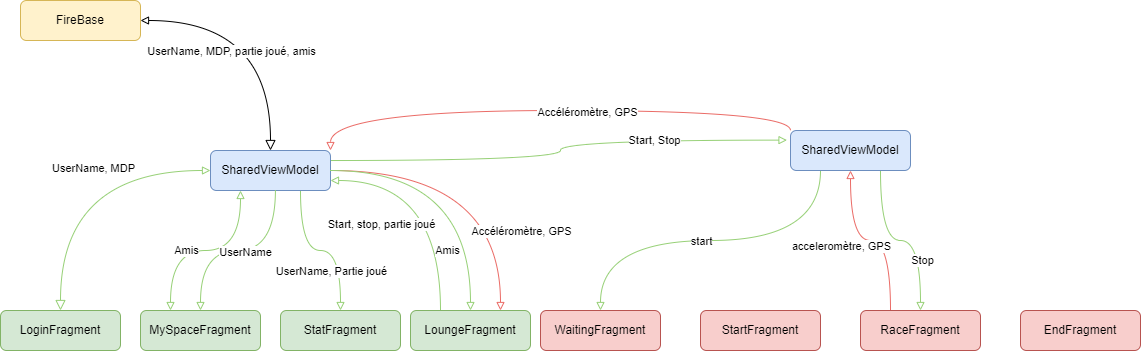

The diagram above was exported from draw.io. Its source (the exported page's mxGraphModel, read from the mxfile embedded in the PNG):
<mxGraphModel dx="977" dy="578" grid="1" gridSize="10" guides="1" tooltips="1" connect="1" arrows="1" fold="1" page="1" pageScale="1" pageWidth="1169" pageHeight="827" math="0" shadow="0">
  <root>
    <mxCell id="WIyWlLk6GJQsqaUBKTNV-0" />
    <mxCell id="WIyWlLk6GJQsqaUBKTNV-1" parent="WIyWlLk6GJQsqaUBKTNV-0" />
    <mxCell id="WIyWlLk6GJQsqaUBKTNV-2" value="" style="rounded=0;html=1;jettySize=auto;orthogonalLoop=1;fontSize=11;endArrow=block;endFill=0;endSize=8;strokeWidth=1;shadow=0;labelBackgroundColor=none;edgeStyle=orthogonalEdgeStyle;startArrow=block;startFill=0;entryX=0.5;entryY=0;entryDx=0;entryDy=0;curved=1;" parent="WIyWlLk6GJQsqaUBKTNV-1" source="WIyWlLk6GJQsqaUBKTNV-3" target="WIyWlLk6GJQsqaUBKTNV-7" edge="1">
      <mxGeometry relative="1" as="geometry">
        <mxPoint x="120" y="200" as="targetPoint" />
      </mxGeometry>
    </mxCell>
    <mxCell id="8VJfG6XA3ddtNtJdMbC5-22" value="UserName, MDP, partie joué, amis" style="edgeLabel;html=1;align=center;verticalAlign=middle;resizable=0;points=[];" parent="WIyWlLk6GJQsqaUBKTNV-2" vertex="1" connectable="0">
      <mxGeometry x="-0.1268" y="6" relative="1" as="geometry">
        <mxPoint x="-24" y="36" as="offset" />
      </mxGeometry>
    </mxCell>
    <mxCell id="WIyWlLk6GJQsqaUBKTNV-3" value="FireBase" style="rounded=1;whiteSpace=wrap;html=1;fontSize=12;glass=0;strokeWidth=1;shadow=0;fillColor=#fff2cc;strokeColor=#d6b656;" parent="WIyWlLk6GJQsqaUBKTNV-1" vertex="1">
      <mxGeometry x="40" y="20" width="120" height="40" as="geometry" />
    </mxCell>
    <mxCell id="8VJfG6XA3ddtNtJdMbC5-25" style="edgeStyle=orthogonalEdgeStyle;curved=1;rounded=0;orthogonalLoop=1;jettySize=auto;html=1;exitX=1;exitY=0;exitDx=0;exitDy=0;entryX=0;entryY=0;entryDx=0;entryDy=0;strokeColor=#EA6B66;fontColor=#000000;startArrow=block;startFill=0;endArrow=none;endFill=0;" parent="WIyWlLk6GJQsqaUBKTNV-1" source="WIyWlLk6GJQsqaUBKTNV-7" target="8VJfG6XA3ddtNtJdMbC5-8" edge="1">
      <mxGeometry relative="1" as="geometry" />
    </mxCell>
    <mxCell id="8VJfG6XA3ddtNtJdMbC5-26" value="Accéléromètre, GPS" style="edgeLabel;html=1;align=center;verticalAlign=middle;resizable=0;points=[];fontColor=#000000;" parent="8VJfG6XA3ddtNtJdMbC5-25" vertex="1" connectable="0">
      <mxGeometry x="0.1366" y="-1" relative="1" as="geometry">
        <mxPoint as="offset" />
      </mxGeometry>
    </mxCell>
    <mxCell id="7FnhxVuKhJbF-vYxPbXW-0" style="edgeStyle=orthogonalEdgeStyle;rounded=0;orthogonalLoop=1;jettySize=auto;html=1;entryX=-0.029;entryY=0.241;entryDx=0;entryDy=0;curved=1;endArrow=block;endFill=0;entryPerimeter=0;exitX=1;exitY=0.25;exitDx=0;exitDy=0;strokeColor=#97D077;" parent="WIyWlLk6GJQsqaUBKTNV-1" source="WIyWlLk6GJQsqaUBKTNV-7" target="8VJfG6XA3ddtNtJdMbC5-8" edge="1">
      <mxGeometry relative="1" as="geometry">
        <mxPoint x="390" y="180" as="sourcePoint" />
      </mxGeometry>
    </mxCell>
    <mxCell id="7FnhxVuKhJbF-vYxPbXW-1" value="Start, Stop" style="edgeLabel;html=1;align=center;verticalAlign=middle;resizable=0;points=[];" parent="7FnhxVuKhJbF-vYxPbXW-0" vertex="1" connectable="0">
      <mxGeometry x="0.4408" relative="1" as="geometry">
        <mxPoint as="offset" />
      </mxGeometry>
    </mxCell>
    <mxCell id="7FnhxVuKhJbF-vYxPbXW-8" style="edgeStyle=orthogonalEdgeStyle;curved=1;rounded=0;orthogonalLoop=1;jettySize=auto;html=1;entryX=0.75;entryY=0;entryDx=0;entryDy=0;strokeColor=#EA6B66;startArrow=none;startFill=0;endArrow=block;endFill=0;" parent="WIyWlLk6GJQsqaUBKTNV-1" source="WIyWlLk6GJQsqaUBKTNV-7" target="8VJfG6XA3ddtNtJdMbC5-18" edge="1">
      <mxGeometry relative="1" as="geometry" />
    </mxCell>
    <mxCell id="7FnhxVuKhJbF-vYxPbXW-9" value="Accéléromètre, GPS" style="edgeLabel;html=1;align=center;verticalAlign=middle;resizable=0;points=[];" parent="7FnhxVuKhJbF-vYxPbXW-8" vertex="1" connectable="0">
      <mxGeometry x="0.5432" y="-11" relative="1" as="geometry">
        <mxPoint x="31" y="-9" as="offset" />
      </mxGeometry>
    </mxCell>
    <mxCell id="WIyWlLk6GJQsqaUBKTNV-7" value="SharedViewModel" style="rounded=1;whiteSpace=wrap;html=1;fontSize=12;glass=0;strokeWidth=1;shadow=0;fillColor=#dae8fc;strokeColor=#6c8ebf;" parent="WIyWlLk6GJQsqaUBKTNV-1" vertex="1">
      <mxGeometry x="230" y="170" width="120" height="40" as="geometry" />
    </mxCell>
    <mxCell id="8VJfG6XA3ddtNtJdMbC5-2" style="rounded=0;orthogonalLoop=1;jettySize=auto;html=1;entryX=0.25;entryY=1;entryDx=0;entryDy=0;startArrow=block;startFill=0;endArrow=block;endFill=0;edgeStyle=orthogonalEdgeStyle;curved=1;fillColor=#60a917;strokeColor=#97D077;exitX=0.25;exitY=0;exitDx=0;exitDy=0;" parent="WIyWlLk6GJQsqaUBKTNV-1" source="WIyWlLk6GJQsqaUBKTNV-11" target="WIyWlLk6GJQsqaUBKTNV-7" edge="1">
      <mxGeometry relative="1" as="geometry">
        <Array as="points">
          <mxPoint x="190" y="270" />
          <mxPoint x="260" y="270" />
        </Array>
      </mxGeometry>
    </mxCell>
    <mxCell id="8VJfG6XA3ddtNtJdMbC5-21" value="Amis" style="edgeLabel;html=1;align=center;verticalAlign=middle;resizable=0;points=[];" parent="8VJfG6XA3ddtNtJdMbC5-2" vertex="1" connectable="0">
      <mxGeometry x="-0.2075" y="1" relative="1" as="geometry">
        <mxPoint as="offset" />
      </mxGeometry>
    </mxCell>
    <mxCell id="7FnhxVuKhJbF-vYxPbXW-4" style="edgeStyle=orthogonalEdgeStyle;curved=1;rounded=0;orthogonalLoop=1;jettySize=auto;html=1;entryX=0.541;entryY=0.984;entryDx=0;entryDy=0;entryPerimeter=0;strokeColor=#97D077;startArrow=block;startFill=0;endArrow=none;endFill=0;" parent="WIyWlLk6GJQsqaUBKTNV-1" source="WIyWlLk6GJQsqaUBKTNV-11" target="WIyWlLk6GJQsqaUBKTNV-7" edge="1">
      <mxGeometry relative="1" as="geometry" />
    </mxCell>
    <mxCell id="7FnhxVuKhJbF-vYxPbXW-5" value="UserName" style="edgeLabel;html=1;align=center;verticalAlign=middle;resizable=0;points=[];" parent="7FnhxVuKhJbF-vYxPbXW-4" vertex="1" connectable="0">
      <mxGeometry x="0.0589" y="-1" relative="1" as="geometry">
        <mxPoint as="offset" />
      </mxGeometry>
    </mxCell>
    <mxCell id="WIyWlLk6GJQsqaUBKTNV-11" value="MySpaceFragment" style="rounded=1;whiteSpace=wrap;html=1;fontSize=12;glass=0;strokeWidth=1;shadow=0;fillColor=#d5e8d4;strokeColor=#82b366;" parent="WIyWlLk6GJQsqaUBKTNV-1" vertex="1">
      <mxGeometry x="160" y="330" width="120" height="40" as="geometry" />
    </mxCell>
    <mxCell id="WIyWlLk6GJQsqaUBKTNV-12" value="LoginFragment" style="rounded=1;whiteSpace=wrap;html=1;fontSize=12;glass=0;strokeWidth=1;shadow=0;fillColor=#d5e8d4;strokeColor=#82b366;" parent="WIyWlLk6GJQsqaUBKTNV-1" vertex="1">
      <mxGeometry x="20" y="330" width="120" height="40" as="geometry" />
    </mxCell>
    <mxCell id="8VJfG6XA3ddtNtJdMbC5-1" value="" style="rounded=0;html=1;jettySize=auto;orthogonalLoop=1;fontSize=11;endArrow=block;endFill=0;endSize=8;strokeWidth=1;shadow=0;labelBackgroundColor=none;startArrow=block;startFill=0;exitX=0;exitY=0.5;exitDx=0;exitDy=0;entryX=0.5;entryY=0;entryDx=0;entryDy=0;edgeStyle=orthogonalEdgeStyle;curved=1;fontColor=#97D077;strokeColor=#97D077;" parent="WIyWlLk6GJQsqaUBKTNV-1" source="WIyWlLk6GJQsqaUBKTNV-7" target="WIyWlLk6GJQsqaUBKTNV-12" edge="1">
      <mxGeometry x="-0.0913" y="-10" relative="1" as="geometry">
        <mxPoint x="280.0000000000001" y="240.04000000000002" as="sourcePoint" />
        <mxPoint x="280.0000000000001" y="310.04" as="targetPoint" />
        <mxPoint as="offset" />
      </mxGeometry>
    </mxCell>
    <mxCell id="8VJfG6XA3ddtNtJdMbC5-20" value="UserName, MDP" style="edgeLabel;html=1;align=center;verticalAlign=middle;resizable=0;points=[];" parent="8VJfG6XA3ddtNtJdMbC5-1" vertex="1" connectable="0">
      <mxGeometry x="-0.1844" y="-3" relative="1" as="geometry">
        <mxPoint as="offset" />
      </mxGeometry>
    </mxCell>
    <mxCell id="8VJfG6XA3ddtNtJdMbC5-6" style="edgeStyle=orthogonalEdgeStyle;curved=1;rounded=0;orthogonalLoop=1;jettySize=auto;html=1;entryX=0.75;entryY=1;entryDx=0;entryDy=0;startArrow=block;startFill=0;endArrow=none;endFill=0;exitX=0.5;exitY=0;exitDx=0;exitDy=0;strokeColor=#97D077;" parent="WIyWlLk6GJQsqaUBKTNV-1" source="8VJfG6XA3ddtNtJdMbC5-3" target="WIyWlLk6GJQsqaUBKTNV-7" edge="1">
      <mxGeometry relative="1" as="geometry" />
    </mxCell>
    <mxCell id="8VJfG6XA3ddtNtJdMbC5-23" value="UserName, Partie joué" style="edgeLabel;html=1;align=center;verticalAlign=middle;resizable=0;points=[];fontColor=#000000;" parent="8VJfG6XA3ddtNtJdMbC5-6" vertex="1" connectable="0">
      <mxGeometry x="0.3401" y="-3" relative="1" as="geometry">
        <mxPoint x="27" y="27" as="offset" />
      </mxGeometry>
    </mxCell>
    <mxCell id="8VJfG6XA3ddtNtJdMbC5-3" value="StatFragment" style="rounded=1;whiteSpace=wrap;html=1;fontSize=12;glass=0;strokeWidth=1;shadow=0;fillColor=#d5e8d4;strokeColor=#82b366;" parent="WIyWlLk6GJQsqaUBKTNV-1" vertex="1">
      <mxGeometry x="300" y="330" width="120" height="40" as="geometry" />
    </mxCell>
    <mxCell id="8VJfG6XA3ddtNtJdMbC5-7" value="WaitingFragment" style="rounded=1;whiteSpace=wrap;html=1;fontSize=12;glass=0;strokeWidth=1;shadow=0;fillColor=#f8cecc;strokeColor=#b85450;" parent="WIyWlLk6GJQsqaUBKTNV-1" vertex="1">
      <mxGeometry x="560" y="330" width="120" height="40" as="geometry" />
    </mxCell>
    <mxCell id="8VJfG6XA3ddtNtJdMbC5-10" style="edgeStyle=orthogonalEdgeStyle;curved=1;rounded=0;orthogonalLoop=1;jettySize=auto;html=1;entryX=0.5;entryY=0;entryDx=0;entryDy=0;strokeColor=#97D077;startArrow=none;startFill=0;endArrow=block;endFill=0;exitX=0.25;exitY=1;exitDx=0;exitDy=0;" parent="WIyWlLk6GJQsqaUBKTNV-1" source="8VJfG6XA3ddtNtJdMbC5-8" target="8VJfG6XA3ddtNtJdMbC5-7" edge="1">
      <mxGeometry relative="1" as="geometry" />
    </mxCell>
    <mxCell id="8VJfG6XA3ddtNtJdMbC5-27" value="start" style="edgeLabel;html=1;align=center;verticalAlign=middle;resizable=0;points=[];fontColor=#000000;" parent="8VJfG6XA3ddtNtJdMbC5-10" vertex="1" connectable="0">
      <mxGeometry x="-0.2066" relative="1" as="geometry">
        <mxPoint x="-47" as="offset" />
      </mxGeometry>
    </mxCell>
    <mxCell id="8VJfG6XA3ddtNtJdMbC5-8" value="SharedViewModel" style="rounded=1;whiteSpace=wrap;html=1;fontSize=12;glass=0;strokeWidth=1;shadow=0;fillColor=#dae8fc;strokeColor=#6c8ebf;" parent="WIyWlLk6GJQsqaUBKTNV-1" vertex="1">
      <mxGeometry x="810" y="150" width="120" height="40" as="geometry" />
    </mxCell>
    <mxCell id="8VJfG6XA3ddtNtJdMbC5-11" value="StartFragment" style="rounded=1;whiteSpace=wrap;html=1;fontSize=12;glass=0;strokeWidth=1;shadow=0;fillColor=#f8cecc;strokeColor=#b85450;" parent="WIyWlLk6GJQsqaUBKTNV-1" vertex="1">
      <mxGeometry x="720" y="330" width="120" height="40" as="geometry" />
    </mxCell>
    <mxCell id="8VJfG6XA3ddtNtJdMbC5-15" style="edgeStyle=orthogonalEdgeStyle;curved=1;rounded=0;orthogonalLoop=1;jettySize=auto;html=1;entryX=0.5;entryY=1;entryDx=0;entryDy=0;strokeColor=#EA6B66;startArrow=none;startFill=0;endArrow=block;endFill=0;exitX=0.25;exitY=0;exitDx=0;exitDy=0;" parent="WIyWlLk6GJQsqaUBKTNV-1" source="8VJfG6XA3ddtNtJdMbC5-12" target="8VJfG6XA3ddtNtJdMbC5-8" edge="1">
      <mxGeometry relative="1" as="geometry" />
    </mxCell>
    <mxCell id="8VJfG6XA3ddtNtJdMbC5-28" value="acceleromètre, GPS" style="edgeLabel;html=1;align=center;verticalAlign=middle;resizable=0;points=[];fontColor=#000000;" parent="8VJfG6XA3ddtNtJdMbC5-15" vertex="1" connectable="0">
      <mxGeometry x="-0.0999" y="5" relative="1" as="geometry">
        <mxPoint x="-39" as="offset" />
      </mxGeometry>
    </mxCell>
    <mxCell id="7FnhxVuKhJbF-vYxPbXW-2" style="edgeStyle=orthogonalEdgeStyle;curved=1;rounded=0;orthogonalLoop=1;jettySize=auto;html=1;entryX=0.75;entryY=1;entryDx=0;entryDy=0;strokeColor=#97D077;startArrow=block;startFill=0;endArrow=none;endFill=0;" parent="WIyWlLk6GJQsqaUBKTNV-1" source="8VJfG6XA3ddtNtJdMbC5-12" target="8VJfG6XA3ddtNtJdMbC5-8" edge="1">
      <mxGeometry relative="1" as="geometry" />
    </mxCell>
    <mxCell id="7FnhxVuKhJbF-vYxPbXW-3" value="Stop" style="edgeLabel;html=1;align=center;verticalAlign=middle;resizable=0;points=[];" parent="7FnhxVuKhJbF-vYxPbXW-2" vertex="1" connectable="0">
      <mxGeometry x="-0.4338" y="-1" relative="1" as="geometry">
        <mxPoint as="offset" />
      </mxGeometry>
    </mxCell>
    <mxCell id="8VJfG6XA3ddtNtJdMbC5-12" value="RaceFragment" style="rounded=1;whiteSpace=wrap;html=1;fontSize=12;glass=0;strokeWidth=1;shadow=0;fillColor=#f8cecc;strokeColor=#b85450;" parent="WIyWlLk6GJQsqaUBKTNV-1" vertex="1">
      <mxGeometry x="880" y="330" width="120" height="40" as="geometry" />
    </mxCell>
    <mxCell id="8VJfG6XA3ddtNtJdMbC5-13" value="EndFragment" style="rounded=1;whiteSpace=wrap;html=1;fontSize=12;glass=0;strokeWidth=1;shadow=0;fillColor=#f8cecc;strokeColor=#b85450;" parent="WIyWlLk6GJQsqaUBKTNV-1" vertex="1">
      <mxGeometry x="1040" y="330" width="120" height="40" as="geometry" />
    </mxCell>
    <mxCell id="8VJfG6XA3ddtNtJdMbC5-19" style="edgeStyle=orthogonalEdgeStyle;curved=1;rounded=0;orthogonalLoop=1;jettySize=auto;html=1;entryX=1;entryY=0.75;entryDx=0;entryDy=0;strokeColor=#97D077;startArrow=none;startFill=0;endArrow=block;endFill=0;exitX=0.25;exitY=0;exitDx=0;exitDy=0;" parent="WIyWlLk6GJQsqaUBKTNV-1" source="8VJfG6XA3ddtNtJdMbC5-18" target="WIyWlLk6GJQsqaUBKTNV-7" edge="1">
      <mxGeometry relative="1" as="geometry" />
    </mxCell>
    <mxCell id="8VJfG6XA3ddtNtJdMbC5-24" value="Start, stop, partie joué" style="edgeLabel;html=1;align=center;verticalAlign=middle;resizable=0;points=[];fontColor=#000000;" parent="8VJfG6XA3ddtNtJdMbC5-19" vertex="1" connectable="0">
      <mxGeometry x="-0.2732" y="25" relative="1" as="geometry">
        <mxPoint x="-35" as="offset" />
      </mxGeometry>
    </mxCell>
    <mxCell id="7FnhxVuKhJbF-vYxPbXW-6" style="edgeStyle=orthogonalEdgeStyle;curved=1;rounded=0;orthogonalLoop=1;jettySize=auto;html=1;entryX=1;entryY=0.5;entryDx=0;entryDy=0;strokeColor=#97D077;startArrow=block;startFill=0;endArrow=none;endFill=0;exitX=0.5;exitY=0;exitDx=0;exitDy=0;" parent="WIyWlLk6GJQsqaUBKTNV-1" source="8VJfG6XA3ddtNtJdMbC5-18" target="WIyWlLk6GJQsqaUBKTNV-7" edge="1">
      <mxGeometry relative="1" as="geometry" />
    </mxCell>
    <mxCell id="7FnhxVuKhJbF-vYxPbXW-7" value="Amis" style="edgeLabel;html=1;align=center;verticalAlign=middle;resizable=0;points=[];" parent="7FnhxVuKhJbF-vYxPbXW-6" vertex="1" connectable="0">
      <mxGeometry x="-0.4114" y="24" relative="1" as="geometry">
        <mxPoint y="21" as="offset" />
      </mxGeometry>
    </mxCell>
    <mxCell id="8VJfG6XA3ddtNtJdMbC5-18" value="LoungeFragment" style="rounded=1;whiteSpace=wrap;html=1;fontSize=12;glass=0;strokeWidth=1;shadow=0;fillColor=#d5e8d4;strokeColor=#82b366;" parent="WIyWlLk6GJQsqaUBKTNV-1" vertex="1">
      <mxGeometry x="430" y="330" width="120" height="40" as="geometry" />
    </mxCell>
  </root>
</mxGraphModel>